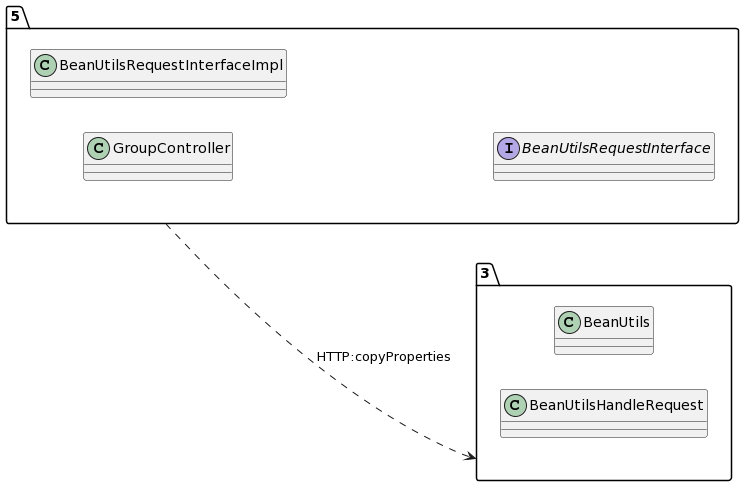

The diagram above was rendered by PlantUML. Its source (embedded in the PNG):
@startuml
allow_mixing
left to right direction
package "5"{
class GroupController
class BeanUtilsRequestInterfaceImpl
interface BeanUtilsRequestInterface

}
package "3"{
class BeanUtils
class BeanUtilsHandleRequest

}
"5" ..> "3":HTTP:copyProperties
@enduml